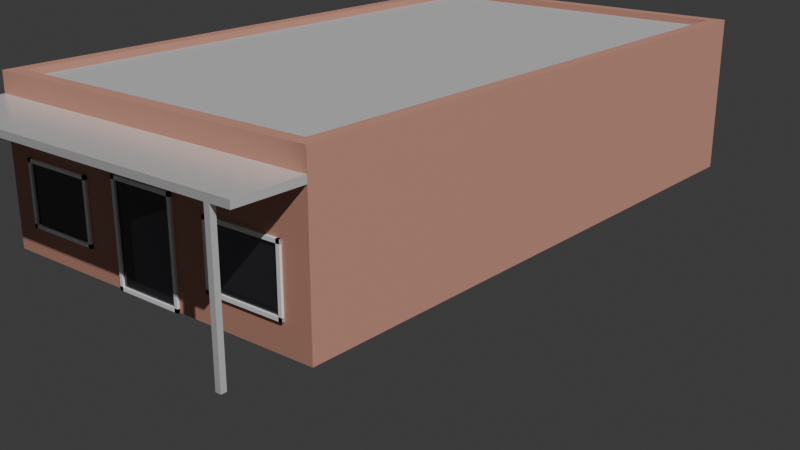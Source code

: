 # Source: house2.blend  (saved by Blender 5.0.119; exported with 4.5.12 LTS)
import bpy
from mathutils import Matrix  # noqa: F401  (used for matrix-valued properties, if any)

bpy.ops.wm.read_factory_settings(use_empty=True)
scene = bpy.context.scene
scene.name = 'Scene'

# ---- collections
col_collection = bpy.data.collections.new('Collection'); scene.collection.children.link(col_collection)

# ---- materials (node trees are filled in below, after node groups)
mat_brick = bpy.data.materials.new('Brick')
mat_concrete = bpy.data.materials.new('Concrete')
mat_white_metal = bpy.data.materials.new('White_Metal')
mat_white_frame = bpy.data.materials.new('White_Frame')
mat_glass = bpy.data.materials.new('Glass')

# ---- material node trees
mat_brick.use_nodes = True; mat_brick.node_tree.nodes.clear()
_N = mat_brick.node_tree.nodes; _L = mat_brick.node_tree.links
n0 = _N.new('ShaderNodeBsdfPrincipled'); n0.name = 'Principled BSDF'; n0.location = (-200, 100)
n0.inputs[0].default_value = (0.55, 0.27, 0.2, 1.0)
n0.inputs[2].default_value = 0.8
n1 = _N.new('ShaderNodeOutputMaterial'); n1.name = 'Material Output'; n1.location = (200, 100)
_L.new(n0.outputs[0], n1.inputs[0])
n1.is_active_output = True
mat_concrete.use_nodes = True; mat_concrete.node_tree.nodes.clear()
_N = mat_concrete.node_tree.nodes; _L = mat_concrete.node_tree.links
n0 = _N.new('ShaderNodeBsdfPrincipled'); n0.name = 'Principled BSDF'; n0.location = (-200, 100)
n0.inputs[0].default_value = (0.5, 0.5, 0.5, 1.0)
n0.inputs[2].default_value = 0.9
n1 = _N.new('ShaderNodeOutputMaterial'); n1.name = 'Material Output'; n1.location = (200, 100)
_L.new(n0.outputs[0], n1.inputs[0])
n1.is_active_output = True
mat_white_metal.use_nodes = True; mat_white_metal.node_tree.nodes.clear()
_N = mat_white_metal.node_tree.nodes; _L = mat_white_metal.node_tree.links
n0 = _N.new('ShaderNodeBsdfPrincipled'); n0.name = 'Principled BSDF'; n0.location = (-200, 100)
n0.inputs[0].default_value = (0.95, 0.95, 0.95, 1.0)
n0.inputs[1].default_value = 0.5
n0.inputs[2].default_value = 0.3
n1 = _N.new('ShaderNodeOutputMaterial'); n1.name = 'Material Output'; n1.location = (200, 100)
_L.new(n0.outputs[0], n1.inputs[0])
n1.is_active_output = True
mat_white_frame.use_nodes = True; mat_white_frame.node_tree.nodes.clear()
_N = mat_white_frame.node_tree.nodes; _L = mat_white_frame.node_tree.links
n0 = _N.new('ShaderNodeBsdfPrincipled'); n0.name = 'Principled BSDF'; n0.location = (-200, 100)
n0.inputs[0].default_value = (0.9, 0.9, 0.9, 1.0)
n0.inputs[2].default_value = 0.4
n1 = _N.new('ShaderNodeOutputMaterial'); n1.name = 'Material Output'; n1.location = (200, 100)
_L.new(n0.outputs[0], n1.inputs[0])
n1.is_active_output = True
mat_glass.use_nodes = True; mat_glass.node_tree.nodes.clear()
_N = mat_glass.node_tree.nodes; _L = mat_glass.node_tree.links
n0 = _N.new('ShaderNodeBsdfPrincipled'); n0.name = 'Principled BSDF'; n0.location = (-200, 100)
n0.inputs[0].default_value = (0.1, 0.1, 0.12, 1.0)
n0.inputs[2].default_value = 0.0
n0.inputs[18].default_value = 0.8
n1 = _N.new('ShaderNodeOutputMaterial'); n1.name = 'Material Output'; n1.location = (200, 100)
_L.new(n0.outputs[0], n1.inputs[0])
n1.is_active_output = True

# ---- world
world_world = bpy.data.worlds.new('World'); scene.world = world_world
world_world.use_nodes = True; world_world.node_tree.nodes.clear()
_N = world_world.node_tree.nodes; _L = world_world.node_tree.links
n0 = _N.new('ShaderNodeOutputWorld'); n0.name = 'World Output'; n0.location = (200, 100)
n1 = _N.new('ShaderNodeBackground'); n1.name = 'Background'; n1.location = (-200, 100)
n1.inputs[0].default_value = (0.05088, 0.05088, 0.05088, 1.0)
_L.new(n1.outputs[0], n0.inputs[0])
n0.is_active_output = True
world_world.color = (0.05088, 0.05088, 0.05088)
world_world.sun_shadow_jitter_overblur = 0.0

# ---- cameras
cam_camera_001 = bpy.data.cameras.new('Camera.001')

# ---- lights
light_sun = bpy.data.lights.new('Sun', 'SUN')
light_sun.energy = 3.0

# ---- meshes
me_cube = bpy.data.meshes.new('Cube')
me_cube.from_pydata([(-4.0, -0.15, -1.6), (-4.0, -0.15, 1.6), (-4.0, 0.15, -1.6), (-4.0, 0.15, 1.6), (4.0, -0.15, -1.6), (4.0, -0.15, 1.6), (4.0, 0.15, -1.6), (4.0, 0.15, 1.6), (0.8, 0.15, 0.6), (-0.8, 0.15, 0.6), (-0.8, 0.15, -1.6), (0.8, 0.15, -1.6), (-0.8, -0.15, 0.6), (0.8, -0.15, 0.6), (-0.8, -0.15, -1.6), (0.8, -0.15, -1.6), (-3.4, 0.15, -1.0), (-3.4, 0.15, 0.4), (-1.6, 0.15, -1.0), (-1.6, 0.15, 0.4), (-3.4, -0.15, -1.0), (-3.4, -0.15, 0.4), (-1.6, -0.15, -1.0), (-1.6, -0.15, 0.4), (1.6, 0.15, -1.0), (3.4, 0.15, 0.4), (3.4, 0.15, -1.0), (1.6, 0.15, 0.4), (1.6, -0.15, -1.0), (1.6, -0.15, 0.4), (3.4, -0.15, -1.0), (3.4, -0.15, 0.4)], [], [(0, 1, 3, 2), (17, 16, 2, 3, 7, 6, 26, 25, 27, 8, 9, 19), (6, 11, 8, 27, 24, 26), (18, 19, 9, 10, 2, 16), (6, 7, 5, 4), (13, 15, 4, 30, 28, 29), (30, 4, 5, 1, 0, 20, 21, 23, 12, 13, 29, 31), (22, 20, 0, 14, 12, 23), (6, 4, 15, 11), (0, 2, 10, 14), (7, 3, 1, 5), (14, 10, 9, 12), (11, 15, 13, 8), (9, 8, 13, 12), (20, 16, 17, 21), (23, 19, 18, 22), (22, 18, 16, 20), (17, 19, 23, 21), (28, 24, 27, 29), (31, 25, 26, 30), (30, 26, 24, 28), (27, 25, 31, 29)])
_uv = me_cube.uv_layers.new(name='UVMap')
_uv.uv.foreach_set('vector', [0.375, 0.0, 0.625, 0.0, 0.625, 0.25, 0.375, 0.25, 0.5312, 0.2688, 0.4219, 0.2687, 0.375, 0.25, 0.625, 0.25, 0.625, 0.5, 0.375, 0.5, 0.4219, 0.4812, 0.5312, 0.4813, 0.5312, 0.425, 0.5469, 0.4, 0.5469, 0.35, 0.5312, 0.325, 0.375, 0.5, 0.375, 0.4, 0.5469, 0.4, 0.5312, 0.425, 0.4219, 0.425, 0.4219, 0.4812, 0.4219, 0.325, 0.5312, 0.325, 0.5469, 0.35, 0.375, 0.35, 0.375, 0.25, 0.4219, 0.2687, 0.375, 0.5, 0.625, 0.5, 0.625, 0.75, 0.375, 0.75, 0.5469, 0.85, 0.375, 0.85, 0.375, 0.75, 0.4219, 0.7687, 0.4219, 0.825, 0.5313, 0.825, 0.4219, 0.7687, 0.375, 0.75, 0.625, 0.75, 0.625, 1.0, 0.375, 1.0, 0.4219, 0.9812, 0.5312, 0.9813, 0.5312, 0.925, 0.5469, 0.9, 0.5469, 0.85, 0.5313, 0.825, 0.5312, 0.7688, 0.4219, 0.925, 0.4219, 0.9812, 0.375, 1.0, 0.375, 0.9, 0.5469, 0.9, 0.5312, 0.925, 0.375, 0.5, 0.375, 0.75, 0.275, 0.75, 0.275, 0.5, 0.125, 0.75, 0.125, 0.5, 0.225, 0.5, 0.225, 0.75, 0.625, 0.5, 0.875, 0.5, 0.875, 0.75, 0.625, 0.75, 0.375, 0.0625, 0.375, 0.1875, 0.625, 0.1875, 0.625, 0.0625, 0.375, 0.5625, 0.375, 0.6875, 0.625, 0.6875, 0.625, 0.5625, 0.875, 0.5625, 0.625, 0.5625, 0.625, 0.6875, 0.875, 0.6875, 0.375, 0.0625, 0.375, 0.1875, 0.625, 0.1875, 0.625, 0.0625, 0.625, 0.6875, 0.625, 0.5625, 0.375, 0.5625, 0.375, 0.6875, 0.375, 0.6875, 0.375, 0.5625, 0.125, 0.5625, 0.125, 0.6875, 0.875, 0.5625, 0.625, 0.5625, 0.625, 0.6875, 0.875, 0.6875, 0.375, 0.0625, 0.375, 0.1875, 0.625, 0.1875, 0.625, 0.0625, 0.625, 0.6875, 0.625, 0.5625, 0.375, 0.5625, 0.375, 0.6875, 0.375, 0.6875, 0.375, 0.5625, 0.125, 0.5625, 0.125, 0.6875, 0.875, 0.5625, 0.625, 0.5625, 0.625, 0.6875, 0.875, 0.6875])
me_cube.materials.append(mat_brick)
me_cube.update()
me_cube_001 = bpy.data.meshes.new('Cube.001')
me_cube_001.from_pydata([(-4.0, -0.15, -1.6), (-4.0, -0.15, 1.6), (-4.0, 0.15, -1.6), (-4.0, 0.15, 1.6), (4.0, -0.15, -1.6), (4.0, -0.15, 1.6), (4.0, 0.15, -1.6), (4.0, 0.15, 1.6)], [], [(0, 1, 3, 2), (2, 3, 7, 6), (6, 7, 5, 4), (4, 5, 1, 0), (2, 6, 4, 0), (7, 3, 1, 5)])
_uv = me_cube_001.uv_layers.new(name='UVMap')
_uv.uv.foreach_set('vector', [0.375, 0.0, 0.625, 0.0, 0.625, 0.25, 0.375, 0.25, 0.375, 0.25, 0.625, 0.25, 0.625, 0.5, 0.375, 0.5, 0.375, 0.5, 0.625, 0.5, 0.625, 0.75, 0.375, 0.75, 0.375, 0.75, 0.625, 0.75, 0.625, 1.0, 0.375, 1.0, 0.125, 0.5, 0.375, 0.5, 0.375, 0.75, 0.125, 0.75, 0.625, 0.5, 0.875, 0.5, 0.875, 0.75, 0.625, 0.75])
me_cube_001.materials.append(mat_brick)
me_cube_001.update()
me_cube_002 = bpy.data.meshes.new('Cube.002')
me_cube_002.from_pydata([(-0.15, -6.7, -1.6), (-0.15, -6.7, 1.6), (-0.15, 6.7, -1.6), (-0.15, 6.7, 1.6), (0.15, -6.7, -1.6), (0.15, -6.7, 1.6), (0.15, 6.7, -1.6), (0.15, 6.7, 1.6)], [], [(0, 1, 3, 2), (2, 3, 7, 6), (6, 7, 5, 4), (4, 5, 1, 0), (2, 6, 4, 0), (7, 3, 1, 5)])
_uv = me_cube_002.uv_layers.new(name='UVMap')
_uv.uv.foreach_set('vector', [0.375, 0.0, 0.625, 0.0, 0.625, 0.25, 0.375, 0.25, 0.375, 0.25, 0.625, 0.25, 0.625, 0.5, 0.375, 0.5, 0.375, 0.5, 0.625, 0.5, 0.625, 0.75, 0.375, 0.75, 0.375, 0.75, 0.625, 0.75, 0.625, 1.0, 0.375, 1.0, 0.125, 0.5, 0.375, 0.5, 0.375, 0.75, 0.125, 0.75, 0.625, 0.5, 0.875, 0.5, 0.875, 0.75, 0.625, 0.75])
me_cube_002.materials.append(mat_brick)
me_cube_002.update()
me_cube_003 = bpy.data.meshes.new('Cube.003')
me_cube_003.from_pydata([(-0.15, -6.7, -1.6), (-0.15, -6.7, 1.6), (-0.15, 6.7, -1.6), (-0.15, 6.7, 1.6), (0.15, -6.7, -1.6), (0.15, -6.7, 1.6), (0.15, 6.7, -1.6), (0.15, 6.7, 1.6)], [], [(0, 1, 3, 2), (2, 3, 7, 6), (6, 7, 5, 4), (4, 5, 1, 0), (2, 6, 4, 0), (7, 3, 1, 5)])
_uv = me_cube_003.uv_layers.new(name='UVMap')
_uv.uv.foreach_set('vector', [0.375, 0.0, 0.625, 0.0, 0.625, 0.25, 0.375, 0.25, 0.375, 0.25, 0.625, 0.25, 0.625, 0.5, 0.375, 0.5, 0.375, 0.5, 0.625, 0.5, 0.625, 0.75, 0.375, 0.75, 0.375, 0.75, 0.625, 0.75, 0.625, 1.0, 0.375, 1.0, 0.125, 0.5, 0.375, 0.5, 0.375, 0.75, 0.125, 0.75, 0.625, 0.5, 0.875, 0.5, 0.875, 0.75, 0.625, 0.75])
me_cube_003.materials.append(mat_brick)
me_cube_003.update()
me_cube_007 = bpy.data.meshes.new('Cube.007')
me_cube_007.from_pydata([(-4.0, -7.0, -0.125), (-4.0, -7.0, 0.125), (-4.0, 7.0, -0.125), (-4.0, 7.0, 0.125), (4.0, -7.0, -0.125), (4.0, -7.0, 0.125), (4.0, 7.0, -0.125), (4.0, 7.0, 0.125)], [], [(0, 1, 3, 2), (2, 3, 7, 6), (6, 7, 5, 4), (4, 5, 1, 0), (2, 6, 4, 0), (7, 3, 1, 5)])
_uv = me_cube_007.uv_layers.new(name='UVMap')
_uv.uv.foreach_set('vector', [0.375, 0.0, 0.625, 0.0, 0.625, 0.25, 0.375, 0.25, 0.375, 0.25, 0.625, 0.25, 0.625, 0.5, 0.375, 0.5, 0.375, 0.5, 0.625, 0.5, 0.625, 0.75, 0.375, 0.75, 0.375, 0.75, 0.625, 0.75, 0.625, 1.0, 0.375, 1.0, 0.125, 0.5, 0.375, 0.5, 0.375, 0.75, 0.125, 0.75, 0.625, 0.5, 0.875, 0.5, 0.875, 0.75, 0.625, 0.75])
me_cube_007.materials.append(mat_concrete)
me_cube_007.update()
me_cube_008 = bpy.data.meshes.new('Cube.008')
me_cube_008.from_pydata([(-4.0, -0.15, -0.2), (-4.0, -0.15, 0.2), (-4.0, 0.15, -0.2), (-4.0, 0.15, 0.2), (4.0, -0.15, -0.2), (4.0, -0.15, 0.2), (4.0, 0.15, -0.2), (4.0, 0.15, 0.2)], [], [(0, 1, 3, 2), (2, 3, 7, 6), (6, 7, 5, 4), (4, 5, 1, 0), (2, 6, 4, 0), (7, 3, 1, 5)])
_uv = me_cube_008.uv_layers.new(name='UVMap')
_uv.uv.foreach_set('vector', [0.375, 0.0, 0.625, 0.0, 0.625, 0.25, 0.375, 0.25, 0.375, 0.25, 0.625, 0.25, 0.625, 0.5, 0.375, 0.5, 0.375, 0.5, 0.625, 0.5, 0.625, 0.75, 0.375, 0.75, 0.375, 0.75, 0.625, 0.75, 0.625, 1.0, 0.375, 1.0, 0.125, 0.5, 0.375, 0.5, 0.375, 0.75, 0.125, 0.75, 0.625, 0.5, 0.875, 0.5, 0.875, 0.75, 0.625, 0.75])
me_cube_008.materials.append(mat_brick)
me_cube_008.update()
me_cube_009 = bpy.data.meshes.new('Cube.009')
me_cube_009.from_pydata([(-4.0, -0.15, -0.2), (-4.0, -0.15, 0.2), (-4.0, 0.15, -0.2), (-4.0, 0.15, 0.2), (4.0, -0.15, -0.2), (4.0, -0.15, 0.2), (4.0, 0.15, -0.2), (4.0, 0.15, 0.2)], [], [(0, 1, 3, 2), (2, 3, 7, 6), (6, 7, 5, 4), (4, 5, 1, 0), (2, 6, 4, 0), (7, 3, 1, 5)])
_uv = me_cube_009.uv_layers.new(name='UVMap')
_uv.uv.foreach_set('vector', [0.375, 0.0, 0.625, 0.0, 0.625, 0.25, 0.375, 0.25, 0.375, 0.25, 0.625, 0.25, 0.625, 0.5, 0.375, 0.5, 0.375, 0.5, 0.625, 0.5, 0.625, 0.75, 0.375, 0.75, 0.375, 0.75, 0.625, 0.75, 0.625, 1.0, 0.375, 1.0, 0.125, 0.5, 0.375, 0.5, 0.375, 0.75, 0.125, 0.75, 0.625, 0.5, 0.875, 0.5, 0.875, 0.75, 0.625, 0.75])
me_cube_009.materials.append(mat_brick)
me_cube_009.update()
me_cube_010 = bpy.data.meshes.new('Cube.010')
me_cube_010.from_pydata([(-0.15, -6.7, -0.2), (-0.15, -6.7, 0.2), (-0.15, 6.7, -0.2), (-0.15, 6.7, 0.2), (0.15, -6.7, -0.2), (0.15, -6.7, 0.2), (0.15, 6.7, -0.2), (0.15, 6.7, 0.2)], [], [(0, 1, 3, 2), (2, 3, 7, 6), (6, 7, 5, 4), (4, 5, 1, 0), (2, 6, 4, 0), (7, 3, 1, 5)])
_uv = me_cube_010.uv_layers.new(name='UVMap')
_uv.uv.foreach_set('vector', [0.375, 0.0, 0.625, 0.0, 0.625, 0.25, 0.375, 0.25, 0.375, 0.25, 0.625, 0.25, 0.625, 0.5, 0.375, 0.5, 0.375, 0.5, 0.625, 0.5, 0.625, 0.75, 0.375, 0.75, 0.375, 0.75, 0.625, 0.75, 0.625, 1.0, 0.375, 1.0, 0.125, 0.5, 0.375, 0.5, 0.375, 0.75, 0.125, 0.75, 0.625, 0.5, 0.875, 0.5, 0.875, 0.75, 0.625, 0.75])
me_cube_010.materials.append(mat_brick)
me_cube_010.update()
me_cube_011 = bpy.data.meshes.new('Cube.011')
me_cube_011.from_pydata([(-0.15, -6.7, -0.2), (-0.15, -6.7, 0.2), (-0.15, 6.7, -0.2), (-0.15, 6.7, 0.2), (0.15, -6.7, -0.2), (0.15, -6.7, 0.2), (0.15, 6.7, -0.2), (0.15, 6.7, 0.2)], [], [(0, 1, 3, 2), (2, 3, 7, 6), (6, 7, 5, 4), (4, 5, 1, 0), (2, 6, 4, 0), (7, 3, 1, 5)])
_uv = me_cube_011.uv_layers.new(name='UVMap')
_uv.uv.foreach_set('vector', [0.375, 0.0, 0.625, 0.0, 0.625, 0.25, 0.375, 0.25, 0.375, 0.25, 0.625, 0.25, 0.625, 0.5, 0.375, 0.5, 0.375, 0.5, 0.625, 0.5, 0.625, 0.75, 0.375, 0.75, 0.375, 0.75, 0.625, 0.75, 0.625, 1.0, 0.375, 1.0, 0.125, 0.5, 0.375, 0.5, 0.375, 0.75, 0.125, 0.75, 0.625, 0.5, 0.875, 0.5, 0.875, 0.75, 0.625, 0.75])
me_cube_011.materials.append(mat_brick)
me_cube_011.update()
me_cube_012 = bpy.data.meshes.new('Cube.012')
me_cube_012.from_pydata([(-4.0, -0.75, -0.075), (-4.0, -0.75, 0.075), (-4.0, 0.75, -0.075), (-4.0, 0.75, 0.075), (4.0, -0.75, -0.075), (4.0, -0.75, 0.075), (4.0, 0.75, -0.075), (4.0, 0.75, 0.075)], [], [(0, 1, 3, 2), (2, 3, 7, 6), (6, 7, 5, 4), (4, 5, 1, 0), (2, 6, 4, 0), (7, 3, 1, 5)])
_uv = me_cube_012.uv_layers.new(name='UVMap')
_uv.uv.foreach_set('vector', [0.375, 0.0, 0.625, 0.0, 0.625, 0.25, 0.375, 0.25, 0.375, 0.25, 0.625, 0.25, 0.625, 0.5, 0.375, 0.5, 0.375, 0.5, 0.625, 0.5, 0.625, 0.75, 0.375, 0.75, 0.375, 0.75, 0.625, 0.75, 0.625, 1.0, 0.375, 1.0, 0.125, 0.5, 0.375, 0.5, 0.375, 0.75, 0.125, 0.75, 0.625, 0.5, 0.875, 0.5, 0.875, 0.75, 0.625, 0.75])
me_cube_012.materials.append(mat_white_metal)
me_cube_012.update()
me_cube_013 = bpy.data.meshes.new('Cube.013')
me_cube_013.from_pydata([(-0.06, -0.06, -1.5), (-0.06, -0.06, 1.5), (-0.06, 0.06, -1.5), (-0.06, 0.06, 1.5), (0.06, -0.06, -1.5), (0.06, -0.06, 1.5), (0.06, 0.06, -1.5), (0.06, 0.06, 1.5)], [], [(0, 1, 3, 2), (2, 3, 7, 6), (6, 7, 5, 4), (4, 5, 1, 0), (2, 6, 4, 0), (7, 3, 1, 5)])
_uv = me_cube_013.uv_layers.new(name='UVMap')
_uv.uv.foreach_set('vector', [0.375, 0.0, 0.625, 0.0, 0.625, 0.25, 0.375, 0.25, 0.375, 0.25, 0.625, 0.25, 0.625, 0.5, 0.375, 0.5, 0.375, 0.5, 0.625, 0.5, 0.625, 0.75, 0.375, 0.75, 0.375, 0.75, 0.625, 0.75, 0.625, 1.0, 0.375, 1.0, 0.125, 0.5, 0.375, 0.5, 0.375, 0.75, 0.125, 0.75, 0.625, 0.5, 0.875, 0.5, 0.875, 0.75, 0.625, 0.75])
me_cube_013.materials.append(mat_white_metal)
me_cube_013.update()
me_cube_014 = bpy.data.meshes.new('Cube.014')
me_cube_014.from_pydata([(-0.06, -0.06, -1.5), (-0.06, -0.06, 1.5), (-0.06, 0.06, -1.5), (-0.06, 0.06, 1.5), (0.06, -0.06, -1.5), (0.06, -0.06, 1.5), (0.06, 0.06, -1.5), (0.06, 0.06, 1.5)], [], [(0, 1, 3, 2), (2, 3, 7, 6), (6, 7, 5, 4), (4, 5, 1, 0), (2, 6, 4, 0), (7, 3, 1, 5)])
_uv = me_cube_014.uv_layers.new(name='UVMap')
_uv.uv.foreach_set('vector', [0.375, 0.0, 0.625, 0.0, 0.625, 0.25, 0.375, 0.25, 0.375, 0.25, 0.625, 0.25, 0.625, 0.5, 0.375, 0.5, 0.375, 0.5, 0.625, 0.5, 0.625, 0.75, 0.375, 0.75, 0.375, 0.75, 0.625, 0.75, 0.625, 1.0, 0.375, 1.0, 0.125, 0.5, 0.375, 0.5, 0.375, 0.75, 0.125, 0.75, 0.625, 0.5, 0.875, 0.5, 0.875, 0.75, 0.625, 0.75])
me_cube_014.materials.append(mat_white_metal)
me_cube_014.update()
me_cube_015 = bpy.data.meshes.new('Cube.015')
me_cube_015.from_pydata([(-0.8, -0.025, -0.04), (-0.8, -0.025, 0.04), (-0.8, 0.025, -0.04), (-0.8, 0.025, 0.04), (0.8, -0.025, -0.04), (0.8, -0.025, 0.04), (0.8, 0.025, -0.04), (0.8, 0.025, 0.04)], [], [(0, 1, 3, 2), (2, 3, 7, 6), (6, 7, 5, 4), (4, 5, 1, 0), (2, 6, 4, 0), (7, 3, 1, 5)])
_uv = me_cube_015.uv_layers.new(name='UVMap')
_uv.uv.foreach_set('vector', [0.375, 0.0, 0.625, 0.0, 0.625, 0.25, 0.375, 0.25, 0.375, 0.25, 0.625, 0.25, 0.625, 0.5, 0.375, 0.5, 0.375, 0.5, 0.625, 0.5, 0.625, 0.75, 0.375, 0.75, 0.375, 0.75, 0.625, 0.75, 0.625, 1.0, 0.375, 1.0, 0.125, 0.5, 0.375, 0.5, 0.375, 0.75, 0.125, 0.75, 0.625, 0.5, 0.875, 0.5, 0.875, 0.75, 0.625, 0.75])
me_cube_015.materials.append(mat_white_frame)
me_cube_015.update()
me_cube_016 = bpy.data.meshes.new('Cube.016')
me_cube_016.from_pydata([(-0.8, -0.025, -0.04), (-0.8, -0.025, 0.04), (-0.8, 0.025, -0.04), (-0.8, 0.025, 0.04), (0.8, -0.025, -0.04), (0.8, -0.025, 0.04), (0.8, 0.025, -0.04), (0.8, 0.025, 0.04)], [], [(0, 1, 3, 2), (2, 3, 7, 6), (6, 7, 5, 4), (4, 5, 1, 0), (2, 6, 4, 0), (7, 3, 1, 5)])
_uv = me_cube_016.uv_layers.new(name='UVMap')
_uv.uv.foreach_set('vector', [0.375, 0.0, 0.625, 0.0, 0.625, 0.25, 0.375, 0.25, 0.375, 0.25, 0.625, 0.25, 0.625, 0.5, 0.375, 0.5, 0.375, 0.5, 0.625, 0.5, 0.625, 0.75, 0.375, 0.75, 0.375, 0.75, 0.625, 0.75, 0.625, 1.0, 0.375, 1.0, 0.125, 0.5, 0.375, 0.5, 0.375, 0.75, 0.125, 0.75, 0.625, 0.5, 0.875, 0.5, 0.875, 0.75, 0.625, 0.75])
me_cube_016.materials.append(mat_white_frame)
me_cube_016.update()
me_cube_017 = bpy.data.meshes.new('Cube.017')
me_cube_017.from_pydata([(-0.04, -0.025, -1.1), (-0.04, -0.025, 1.1), (-0.04, 0.025, -1.1), (-0.04, 0.025, 1.1), (0.04, -0.025, -1.1), (0.04, -0.025, 1.1), (0.04, 0.025, -1.1), (0.04, 0.025, 1.1)], [], [(0, 1, 3, 2), (2, 3, 7, 6), (6, 7, 5, 4), (4, 5, 1, 0), (2, 6, 4, 0), (7, 3, 1, 5)])
_uv = me_cube_017.uv_layers.new(name='UVMap')
_uv.uv.foreach_set('vector', [0.375, 0.0, 0.625, 0.0, 0.625, 0.25, 0.375, 0.25, 0.375, 0.25, 0.625, 0.25, 0.625, 0.5, 0.375, 0.5, 0.375, 0.5, 0.625, 0.5, 0.625, 0.75, 0.375, 0.75, 0.375, 0.75, 0.625, 0.75, 0.625, 1.0, 0.375, 1.0, 0.125, 0.5, 0.375, 0.5, 0.375, 0.75, 0.125, 0.75, 0.625, 0.5, 0.875, 0.5, 0.875, 0.75, 0.625, 0.75])
me_cube_017.materials.append(mat_white_frame)
me_cube_017.update()
me_cube_018 = bpy.data.meshes.new('Cube.018')
me_cube_018.from_pydata([(-0.04, -0.025, -1.1), (-0.04, -0.025, 1.1), (-0.04, 0.025, -1.1), (-0.04, 0.025, 1.1), (0.04, -0.025, -1.1), (0.04, -0.025, 1.1), (0.04, 0.025, -1.1), (0.04, 0.025, 1.1)], [], [(0, 1, 3, 2), (2, 3, 7, 6), (6, 7, 5, 4), (4, 5, 1, 0), (2, 6, 4, 0), (7, 3, 1, 5)])
_uv = me_cube_018.uv_layers.new(name='UVMap')
_uv.uv.foreach_set('vector', [0.375, 0.0, 0.625, 0.0, 0.625, 0.25, 0.375, 0.25, 0.375, 0.25, 0.625, 0.25, 0.625, 0.5, 0.375, 0.5, 0.375, 0.5, 0.625, 0.5, 0.625, 0.75, 0.375, 0.75, 0.375, 0.75, 0.625, 0.75, 0.625, 1.0, 0.375, 1.0, 0.125, 0.5, 0.375, 0.5, 0.375, 0.75, 0.125, 0.75, 0.625, 0.5, 0.875, 0.5, 0.875, 0.75, 0.625, 0.75])
me_cube_018.materials.append(mat_white_frame)
me_cube_018.update()
me_cube_019 = bpy.data.meshes.new('Cube.019')
me_cube_019.from_pydata([(-0.9, -0.025, -0.04), (-0.9, -0.025, 0.04), (-0.9, 0.025, -0.04), (-0.9, 0.025, 0.04), (0.9, -0.025, -0.04), (0.9, -0.025, 0.04), (0.9, 0.025, -0.04), (0.9, 0.025, 0.04)], [], [(0, 1, 3, 2), (2, 3, 7, 6), (6, 7, 5, 4), (4, 5, 1, 0), (2, 6, 4, 0), (7, 3, 1, 5)])
_uv = me_cube_019.uv_layers.new(name='UVMap')
_uv.uv.foreach_set('vector', [0.375, 0.0, 0.625, 0.0, 0.625, 0.25, 0.375, 0.25, 0.375, 0.25, 0.625, 0.25, 0.625, 0.5, 0.375, 0.5, 0.375, 0.5, 0.625, 0.5, 0.625, 0.75, 0.375, 0.75, 0.375, 0.75, 0.625, 0.75, 0.625, 1.0, 0.375, 1.0, 0.125, 0.5, 0.375, 0.5, 0.375, 0.75, 0.125, 0.75, 0.625, 0.5, 0.875, 0.5, 0.875, 0.75, 0.625, 0.75])
me_cube_019.materials.append(mat_white_frame)
me_cube_019.update()
me_cube_020 = bpy.data.meshes.new('Cube.020')
me_cube_020.from_pydata([(-0.9, -0.025, -0.04), (-0.9, -0.025, 0.04), (-0.9, 0.025, -0.04), (-0.9, 0.025, 0.04), (0.9, -0.025, -0.04), (0.9, -0.025, 0.04), (0.9, 0.025, -0.04), (0.9, 0.025, 0.04)], [], [(0, 1, 3, 2), (2, 3, 7, 6), (6, 7, 5, 4), (4, 5, 1, 0), (2, 6, 4, 0), (7, 3, 1, 5)])
_uv = me_cube_020.uv_layers.new(name='UVMap')
_uv.uv.foreach_set('vector', [0.375, 0.0, 0.625, 0.0, 0.625, 0.25, 0.375, 0.25, 0.375, 0.25, 0.625, 0.25, 0.625, 0.5, 0.375, 0.5, 0.375, 0.5, 0.625, 0.5, 0.625, 0.75, 0.375, 0.75, 0.375, 0.75, 0.625, 0.75, 0.625, 1.0, 0.375, 1.0, 0.125, 0.5, 0.375, 0.5, 0.375, 0.75, 0.125, 0.75, 0.625, 0.5, 0.875, 0.5, 0.875, 0.75, 0.625, 0.75])
me_cube_020.materials.append(mat_white_frame)
me_cube_020.update()
me_cube_021 = bpy.data.meshes.new('Cube.021')
me_cube_021.from_pydata([(-0.04, -0.025, -0.7), (-0.04, -0.025, 0.7), (-0.04, 0.025, -0.7), (-0.04, 0.025, 0.7), (0.04, -0.025, -0.7), (0.04, -0.025, 0.7), (0.04, 0.025, -0.7), (0.04, 0.025, 0.7)], [], [(0, 1, 3, 2), (2, 3, 7, 6), (6, 7, 5, 4), (4, 5, 1, 0), (2, 6, 4, 0), (7, 3, 1, 5)])
_uv = me_cube_021.uv_layers.new(name='UVMap')
_uv.uv.foreach_set('vector', [0.375, 0.0, 0.625, 0.0, 0.625, 0.25, 0.375, 0.25, 0.375, 0.25, 0.625, 0.25, 0.625, 0.5, 0.375, 0.5, 0.375, 0.5, 0.625, 0.5, 0.625, 0.75, 0.375, 0.75, 0.375, 0.75, 0.625, 0.75, 0.625, 1.0, 0.375, 1.0, 0.125, 0.5, 0.375, 0.5, 0.375, 0.75, 0.125, 0.75, 0.625, 0.5, 0.875, 0.5, 0.875, 0.75, 0.625, 0.75])
me_cube_021.materials.append(mat_white_frame)
me_cube_021.update()
me_cube_022 = bpy.data.meshes.new('Cube.022')
me_cube_022.from_pydata([(-0.04, -0.025, -0.7), (-0.04, -0.025, 0.7), (-0.04, 0.025, -0.7), (-0.04, 0.025, 0.7), (0.04, -0.025, -0.7), (0.04, -0.025, 0.7), (0.04, 0.025, -0.7), (0.04, 0.025, 0.7)], [], [(0, 1, 3, 2), (2, 3, 7, 6), (6, 7, 5, 4), (4, 5, 1, 0), (2, 6, 4, 0), (7, 3, 1, 5)])
_uv = me_cube_022.uv_layers.new(name='UVMap')
_uv.uv.foreach_set('vector', [0.375, 0.0, 0.625, 0.0, 0.625, 0.25, 0.375, 0.25, 0.375, 0.25, 0.625, 0.25, 0.625, 0.5, 0.375, 0.5, 0.375, 0.5, 0.625, 0.5, 0.625, 0.75, 0.375, 0.75, 0.375, 0.75, 0.625, 0.75, 0.625, 1.0, 0.375, 1.0, 0.125, 0.5, 0.375, 0.5, 0.375, 0.75, 0.125, 0.75, 0.625, 0.5, 0.875, 0.5, 0.875, 0.75, 0.625, 0.75])
me_cube_022.materials.append(mat_white_frame)
me_cube_022.update()
me_cube_023 = bpy.data.meshes.new('Cube.023')
me_cube_023.from_pydata([(-0.9, -0.025, -0.04), (-0.9, -0.025, 0.04), (-0.9, 0.025, -0.04), (-0.9, 0.025, 0.04), (0.9, -0.025, -0.04), (0.9, -0.025, 0.04), (0.9, 0.025, -0.04), (0.9, 0.025, 0.04)], [], [(0, 1, 3, 2), (2, 3, 7, 6), (6, 7, 5, 4), (4, 5, 1, 0), (2, 6, 4, 0), (7, 3, 1, 5)])
_uv = me_cube_023.uv_layers.new(name='UVMap')
_uv.uv.foreach_set('vector', [0.375, 0.0, 0.625, 0.0, 0.625, 0.25, 0.375, 0.25, 0.375, 0.25, 0.625, 0.25, 0.625, 0.5, 0.375, 0.5, 0.375, 0.5, 0.625, 0.5, 0.625, 0.75, 0.375, 0.75, 0.375, 0.75, 0.625, 0.75, 0.625, 1.0, 0.375, 1.0, 0.125, 0.5, 0.375, 0.5, 0.375, 0.75, 0.125, 0.75, 0.625, 0.5, 0.875, 0.5, 0.875, 0.75, 0.625, 0.75])
me_cube_023.materials.append(mat_white_frame)
me_cube_023.update()
me_cube_024 = bpy.data.meshes.new('Cube.024')
me_cube_024.from_pydata([(-0.9, -0.025, -0.04), (-0.9, -0.025, 0.04), (-0.9, 0.025, -0.04), (-0.9, 0.025, 0.04), (0.9, -0.025, -0.04), (0.9, -0.025, 0.04), (0.9, 0.025, -0.04), (0.9, 0.025, 0.04)], [], [(0, 1, 3, 2), (2, 3, 7, 6), (6, 7, 5, 4), (4, 5, 1, 0), (2, 6, 4, 0), (7, 3, 1, 5)])
_uv = me_cube_024.uv_layers.new(name='UVMap')
_uv.uv.foreach_set('vector', [0.375, 0.0, 0.625, 0.0, 0.625, 0.25, 0.375, 0.25, 0.375, 0.25, 0.625, 0.25, 0.625, 0.5, 0.375, 0.5, 0.375, 0.5, 0.625, 0.5, 0.625, 0.75, 0.375, 0.75, 0.375, 0.75, 0.625, 0.75, 0.625, 1.0, 0.375, 1.0, 0.125, 0.5, 0.375, 0.5, 0.375, 0.75, 0.125, 0.75, 0.625, 0.5, 0.875, 0.5, 0.875, 0.75, 0.625, 0.75])
me_cube_024.materials.append(mat_white_frame)
me_cube_024.update()
me_cube_025 = bpy.data.meshes.new('Cube.025')
me_cube_025.from_pydata([(-0.04, -0.025, -0.7), (-0.04, -0.025, 0.7), (-0.04, 0.025, -0.7), (-0.04, 0.025, 0.7), (0.04, -0.025, -0.7), (0.04, -0.025, 0.7), (0.04, 0.025, -0.7), (0.04, 0.025, 0.7)], [], [(0, 1, 3, 2), (2, 3, 7, 6), (6, 7, 5, 4), (4, 5, 1, 0), (2, 6, 4, 0), (7, 3, 1, 5)])
_uv = me_cube_025.uv_layers.new(name='UVMap')
_uv.uv.foreach_set('vector', [0.375, 0.0, 0.625, 0.0, 0.625, 0.25, 0.375, 0.25, 0.375, 0.25, 0.625, 0.25, 0.625, 0.5, 0.375, 0.5, 0.375, 0.5, 0.625, 0.5, 0.625, 0.75, 0.375, 0.75, 0.375, 0.75, 0.625, 0.75, 0.625, 1.0, 0.375, 1.0, 0.125, 0.5, 0.375, 0.5, 0.375, 0.75, 0.125, 0.75, 0.625, 0.5, 0.875, 0.5, 0.875, 0.75, 0.625, 0.75])
me_cube_025.materials.append(mat_white_frame)
me_cube_025.update()
me_cube_026 = bpy.data.meshes.new('Cube.026')
me_cube_026.from_pydata([(-0.04, -0.025, -0.7), (-0.04, -0.025, 0.7), (-0.04, 0.025, -0.7), (-0.04, 0.025, 0.7), (0.04, -0.025, -0.7), (0.04, -0.025, 0.7), (0.04, 0.025, -0.7), (0.04, 0.025, 0.7)], [], [(0, 1, 3, 2), (2, 3, 7, 6), (6, 7, 5, 4), (4, 5, 1, 0), (2, 6, 4, 0), (7, 3, 1, 5)])
_uv = me_cube_026.uv_layers.new(name='UVMap')
_uv.uv.foreach_set('vector', [0.375, 0.0, 0.625, 0.0, 0.625, 0.25, 0.375, 0.25, 0.375, 0.25, 0.625, 0.25, 0.625, 0.5, 0.375, 0.5, 0.375, 0.5, 0.625, 0.5, 0.625, 0.75, 0.375, 0.75, 0.375, 0.75, 0.625, 0.75, 0.625, 1.0, 0.375, 1.0, 0.125, 0.5, 0.375, 0.5, 0.375, 0.75, 0.125, 0.75, 0.625, 0.5, 0.875, 0.5, 0.875, 0.75, 0.625, 0.75])
me_cube_026.materials.append(mat_white_frame)
me_cube_026.update()
me_cube_027 = bpy.data.meshes.new('Cube.027')
me_cube_027.from_pydata([(-0.72, -0.005, -1.02), (-0.72, -0.005, 1.02), (-0.72, 0.005, -1.02), (-0.72, 0.005, 1.02), (0.72, -0.005, -1.02), (0.72, -0.005, 1.02), (0.72, 0.005, -1.02), (0.72, 0.005, 1.02)], [], [(0, 1, 3, 2), (2, 3, 7, 6), (6, 7, 5, 4), (4, 5, 1, 0), (2, 6, 4, 0), (7, 3, 1, 5)])
_uv = me_cube_027.uv_layers.new(name='UVMap')
_uv.uv.foreach_set('vector', [0.375, 0.0, 0.625, 0.0, 0.625, 0.25, 0.375, 0.25, 0.375, 0.25, 0.625, 0.25, 0.625, 0.5, 0.375, 0.5, 0.375, 0.5, 0.625, 0.5, 0.625, 0.75, 0.375, 0.75, 0.375, 0.75, 0.625, 0.75, 0.625, 1.0, 0.375, 1.0, 0.125, 0.5, 0.375, 0.5, 0.375, 0.75, 0.125, 0.75, 0.625, 0.5, 0.875, 0.5, 0.875, 0.75, 0.625, 0.75])
me_cube_027.materials.append(mat_glass)
me_cube_027.update()
me_cube_028 = bpy.data.meshes.new('Cube.028')
me_cube_028.from_pydata([(-0.82, -0.005, -0.62), (-0.82, -0.005, 0.62), (-0.82, 0.005, -0.62), (-0.82, 0.005, 0.62), (0.82, -0.005, -0.62), (0.82, -0.005, 0.62), (0.82, 0.005, -0.62), (0.82, 0.005, 0.62)], [], [(0, 1, 3, 2), (2, 3, 7, 6), (6, 7, 5, 4), (4, 5, 1, 0), (2, 6, 4, 0), (7, 3, 1, 5)])
_uv = me_cube_028.uv_layers.new(name='UVMap')
_uv.uv.foreach_set('vector', [0.375, 0.0, 0.625, 0.0, 0.625, 0.25, 0.375, 0.25, 0.375, 0.25, 0.625, 0.25, 0.625, 0.5, 0.375, 0.5, 0.375, 0.5, 0.625, 0.5, 0.625, 0.75, 0.375, 0.75, 0.375, 0.75, 0.625, 0.75, 0.625, 1.0, 0.375, 1.0, 0.125, 0.5, 0.375, 0.5, 0.375, 0.75, 0.125, 0.75, 0.625, 0.5, 0.875, 0.5, 0.875, 0.75, 0.625, 0.75])
me_cube_028.materials.append(mat_glass)
me_cube_028.update()
me_cube_029 = bpy.data.meshes.new('Cube.029')
me_cube_029.from_pydata([(-0.82, -0.005, -0.62), (-0.82, -0.005, 0.62), (-0.82, 0.005, -0.62), (-0.82, 0.005, 0.62), (0.82, -0.005, -0.62), (0.82, -0.005, 0.62), (0.82, 0.005, -0.62), (0.82, 0.005, 0.62)], [], [(0, 1, 3, 2), (2, 3, 7, 6), (6, 7, 5, 4), (4, 5, 1, 0), (2, 6, 4, 0), (7, 3, 1, 5)])
_uv = me_cube_029.uv_layers.new(name='UVMap')
_uv.uv.foreach_set('vector', [0.375, 0.0, 0.625, 0.0, 0.625, 0.25, 0.375, 0.25, 0.375, 0.25, 0.625, 0.25, 0.625, 0.5, 0.375, 0.5, 0.375, 0.5, 0.625, 0.5, 0.625, 0.75, 0.375, 0.75, 0.375, 0.75, 0.625, 0.75, 0.625, 1.0, 0.375, 1.0, 0.125, 0.5, 0.375, 0.5, 0.375, 0.75, 0.125, 0.75, 0.625, 0.5, 0.875, 0.5, 0.875, 0.75, 0.625, 0.75])
me_cube_029.materials.append(mat_glass)
me_cube_029.update()

# ---- objects
ob_front_wall = bpy.data.objects.new('Front_Wall', me_cube)
ob_back_wall = bpy.data.objects.new('Back_Wall', me_cube_001)
ob_left_wall = bpy.data.objects.new('Left_Wall', me_cube_002)
ob_right_wall = bpy.data.objects.new('Right_Wall', me_cube_003)
ob_roof_slab = bpy.data.objects.new('Roof_Slab', me_cube_007)
ob_parapet_front = bpy.data.objects.new('Parapet_Front', me_cube_008)
ob_parapet_back = bpy.data.objects.new('Parapet_Back', me_cube_009)
ob_parapet_left = bpy.data.objects.new('Parapet_Left', me_cube_010)
ob_parapet_right = bpy.data.objects.new('Parapet_Right', me_cube_011)
ob_front_canopy = bpy.data.objects.new('Front_Canopy', me_cube_012)
ob_column_1 = bpy.data.objects.new('Column_1', me_cube_013)
ob_column_2 = bpy.data.objects.new('Column_2', me_cube_014)
ob_door_frame_bottom = bpy.data.objects.new('Door_Frame_Bottom', me_cube_015)
ob_door_frame_top = bpy.data.objects.new('Door_Frame_Top', me_cube_016)
ob_door_frame_left = bpy.data.objects.new('Door_Frame_Left', me_cube_017)
ob_door_frame_right = bpy.data.objects.new('Door_Frame_Right', me_cube_018)
ob_window_left_frame_bottom = bpy.data.objects.new('Window_Left_Frame_Bottom', me_cube_019)
ob_window_left_frame_top = bpy.data.objects.new('Window_Left_Frame_Top', me_cube_020)
ob_window_left_frame_left = bpy.data.objects.new('Window_Left_Frame_Left', me_cube_021)
ob_window_left_frame_right = bpy.data.objects.new('Window_Left_Frame_Right', me_cube_022)
ob_window_right_frame_bottom = bpy.data.objects.new('Window_Right_Frame_Bottom', me_cube_023)
ob_window_right_frame_top = bpy.data.objects.new('Window_Right_Frame_Top', me_cube_024)
ob_window_right_frame_left = bpy.data.objects.new('Window_Right_Frame_Left', me_cube_025)
ob_window_right_frame_right = bpy.data.objects.new('Window_Right_Frame_Right', me_cube_026)
ob_door_glass = bpy.data.objects.new('Door_Glass', me_cube_027)
ob_window_left_glass = bpy.data.objects.new('Window_Left_Glass', me_cube_028)
ob_window_right_glass = bpy.data.objects.new('Window_Right_Glass', me_cube_029)
ob_sun = bpy.data.objects.new('Sun', light_sun)
ob_camera_main = bpy.data.objects.new('Camera_Main', cam_camera_001)

# ---- transforms, parenting, visibility, modifiers, constraints
ob_front_wall.location = (0.0, -6.85, 1.6)
_m = ob_front_wall.modifiers.new('Bool_Door', 'BOOLEAN')
_m = ob_front_wall.modifiers.new('Bool_Door.001', 'BOOLEAN')
ob_back_wall.location = (0.0, 6.85, 1.6)
ob_left_wall.location = (-3.85, 0.0, 1.6)
ob_right_wall.location = (3.85, 0.0, 1.6)
ob_roof_slab.location = (0.0, 0.0, 3.325)
ob_roof_slab.scale = (0.9856, 0.9856, 0.9856)
ob_parapet_front.location = (0.0, -6.85, 3.4)
ob_parapet_back.location = (0.0, 6.85, 3.4)
ob_parapet_left.location = (-3.85, 0.0, 3.4)
ob_parapet_right.location = (3.85, 0.0, 3.4)
ob_front_canopy.location = (0.0, -7.75, 3.075)
ob_column_1.location = (-3.5, -8.44, 1.5)
ob_column_2.location = (3.5, -8.44, 1.5)
ob_door_frame_bottom.location = (0.0, -7.025, 0.04)
ob_door_frame_top.location = (0.0, -7.025, 2.16)
ob_door_frame_left.location = (-0.76, -7.025, 1.1)
ob_door_frame_right.location = (0.76, -7.025, 1.1)
ob_window_left_frame_bottom.location = (-2.5, -7.025, 0.64)
ob_window_left_frame_top.location = (-2.5, -7.025, 1.96)
ob_window_left_frame_left.location = (-3.36, -7.025, 1.3)
ob_window_left_frame_right.location = (-1.64, -7.025, 1.3)
ob_window_right_frame_bottom.location = (2.5, -7.025, 0.64)
ob_window_right_frame_top.location = (2.5, -7.025, 1.96)
ob_window_right_frame_left.location = (1.64, -7.025, 1.3)
ob_window_right_frame_right.location = (3.36, -7.025, 1.3)
ob_door_glass.location = (0.0, -7.0, 1.1)
ob_window_left_glass.location = (-2.5, -7.0, 1.3)
ob_window_right_glass.location = (2.5, -7.0, 1.3)
ob_sun.location = (10.0, -10.0, 15.0)
ob_sun.rotation_euler = (0.7854, 0.2618, 0.7854)
ob_camera_main.location = (15.0, -18.0, 8.0)
ob_camera_main.rotation_euler = (1.222, 0.0, 0.6981)

# ---- collection membership
col_collection.objects.link(ob_front_wall)
col_collection.objects.link(ob_back_wall)
col_collection.objects.link(ob_left_wall)
col_collection.objects.link(ob_right_wall)
col_collection.objects.link(ob_roof_slab)
col_collection.objects.link(ob_parapet_front)
col_collection.objects.link(ob_parapet_back)
col_collection.objects.link(ob_parapet_left)
col_collection.objects.link(ob_parapet_right)
col_collection.objects.link(ob_front_canopy)
col_collection.objects.link(ob_column_1)
col_collection.objects.link(ob_column_2)
col_collection.objects.link(ob_door_frame_bottom)
col_collection.objects.link(ob_door_frame_top)
col_collection.objects.link(ob_door_frame_left)
col_collection.objects.link(ob_door_frame_right)
col_collection.objects.link(ob_window_left_frame_bottom)
col_collection.objects.link(ob_window_left_frame_top)
col_collection.objects.link(ob_window_left_frame_left)
col_collection.objects.link(ob_window_left_frame_right)
col_collection.objects.link(ob_window_right_frame_bottom)
col_collection.objects.link(ob_window_right_frame_top)
col_collection.objects.link(ob_window_right_frame_left)
col_collection.objects.link(ob_window_right_frame_right)
col_collection.objects.link(ob_door_glass)
col_collection.objects.link(ob_window_left_glass)
col_collection.objects.link(ob_window_right_glass)
col_collection.objects.link(ob_sun)
col_collection.objects.link(ob_camera_main)

# ---- scene / render settings (as saved in the file)
scene.camera = ob_camera_main
scene.frame_start = 1; scene.frame_end = 250; scene.frame_set(1)
scene.render.engine = 'BLENDER_EEVEE_NEXT'
scene.render.bake_bias = 0.0
scene.render.bake_samples = 0
scene.cycles.sampling_pattern = 'TABULATED_SOBOL'
scene.eevee.use_volume_custom_range = False
bpy.context.view_layer.update()
